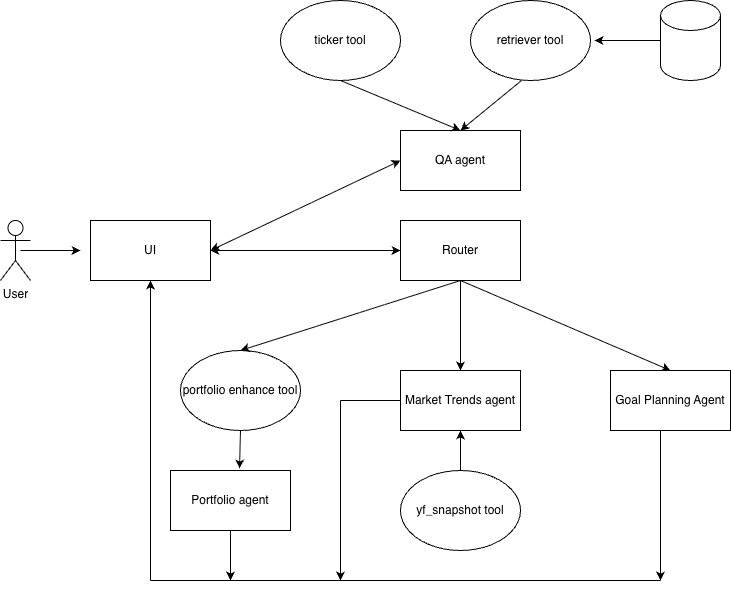

The diagram above was exported from draw.io. Its source (the exported page's mxGraphModel, read from the mxfile embedded in the PNG):
<mxGraphModel dx="1198" dy="698" grid="1" gridSize="10" guides="1" tooltips="1" connect="1" arrows="1" fold="1" page="1" pageScale="1" pageWidth="850" pageHeight="1100" math="0" shadow="0">
  <root>
    <mxCell id="0" />
    <mxCell id="1" parent="0" />
    <mxCell id="-MmJ7VXNse3b7kXlaHyD-1" value="UI" style="rounded=0;whiteSpace=wrap;html=1;" vertex="1" parent="1">
      <mxGeometry x="130" y="230" width="120" height="60" as="geometry" />
    </mxCell>
    <mxCell id="-MmJ7VXNse3b7kXlaHyD-2" value="User" style="shape=umlActor;verticalLabelPosition=bottom;verticalAlign=top;html=1;outlineConnect=0;" vertex="1" parent="1">
      <mxGeometry x="40" y="230" width="30" height="60" as="geometry" />
    </mxCell>
    <mxCell id="-MmJ7VXNse3b7kXlaHyD-3" value="QA agent" style="rounded=0;whiteSpace=wrap;html=1;" vertex="1" parent="1">
      <mxGeometry x="440" y="140" width="120" height="60" as="geometry" />
    </mxCell>
    <mxCell id="-MmJ7VXNse3b7kXlaHyD-4" value="Router" style="rounded=0;whiteSpace=wrap;html=1;" vertex="1" parent="1">
      <mxGeometry x="440" y="230" width="120" height="60" as="geometry" />
    </mxCell>
    <mxCell id="-MmJ7VXNse3b7kXlaHyD-5" value="" style="shape=cylinder3;whiteSpace=wrap;html=1;boundedLbl=1;backgroundOutline=1;size=15;" vertex="1" parent="1">
      <mxGeometry x="700" y="10" width="60" height="80" as="geometry" />
    </mxCell>
    <mxCell id="-MmJ7VXNse3b7kXlaHyD-6" value="Portfolio agent" style="rounded=0;whiteSpace=wrap;html=1;" vertex="1" parent="1">
      <mxGeometry x="210" y="480" width="120" height="60" as="geometry" />
    </mxCell>
    <mxCell id="-MmJ7VXNse3b7kXlaHyD-7" value="Market Trends agent" style="rounded=0;whiteSpace=wrap;html=1;" vertex="1" parent="1">
      <mxGeometry x="440" y="380" width="120" height="60" as="geometry" />
    </mxCell>
    <mxCell id="-MmJ7VXNse3b7kXlaHyD-8" value="Goal Planning Agent" style="rounded=0;whiteSpace=wrap;html=1;" vertex="1" parent="1">
      <mxGeometry x="650" y="380" width="120" height="60" as="geometry" />
    </mxCell>
    <mxCell id="-MmJ7VXNse3b7kXlaHyD-9" value="ticker tool" style="ellipse;whiteSpace=wrap;html=1;" vertex="1" parent="1">
      <mxGeometry x="320" y="10" width="120" height="80" as="geometry" />
    </mxCell>
    <mxCell id="-MmJ7VXNse3b7kXlaHyD-10" value="portfolio enhance tool" style="ellipse;whiteSpace=wrap;html=1;" vertex="1" parent="1">
      <mxGeometry x="220" y="360" width="120" height="80" as="geometry" />
    </mxCell>
    <mxCell id="-MmJ7VXNse3b7kXlaHyD-11" value="yf_snapshot tool" style="ellipse;whiteSpace=wrap;html=1;" vertex="1" parent="1">
      <mxGeometry x="440" y="480" width="120" height="80" as="geometry" />
    </mxCell>
    <mxCell id="-MmJ7VXNse3b7kXlaHyD-13" value="retriever tool" style="ellipse;whiteSpace=wrap;html=1;" vertex="1" parent="1">
      <mxGeometry x="510" y="10" width="120" height="80" as="geometry" />
    </mxCell>
    <mxCell id="-MmJ7VXNse3b7kXlaHyD-15" value="" style="endArrow=classic;startArrow=classic;html=1;rounded=0;entryX=0;entryY=0.5;entryDx=0;entryDy=0;" edge="1" parent="1" target="-MmJ7VXNse3b7kXlaHyD-4">
      <mxGeometry width="50" height="50" relative="1" as="geometry">
        <mxPoint x="250" y="260" as="sourcePoint" />
        <mxPoint x="430" y="290" as="targetPoint" />
      </mxGeometry>
    </mxCell>
    <mxCell id="-MmJ7VXNse3b7kXlaHyD-16" value="" style="endArrow=classic;startArrow=classic;html=1;rounded=0;entryX=0;entryY=0.5;entryDx=0;entryDy=0;" edge="1" parent="1" target="-MmJ7VXNse3b7kXlaHyD-3">
      <mxGeometry width="50" height="50" relative="1" as="geometry">
        <mxPoint x="250" y="260" as="sourcePoint" />
        <mxPoint x="300" y="210" as="targetPoint" />
      </mxGeometry>
    </mxCell>
    <mxCell id="-MmJ7VXNse3b7kXlaHyD-17" value="" style="endArrow=classic;html=1;rounded=0;" edge="1" parent="1">
      <mxGeometry width="50" height="50" relative="1" as="geometry">
        <mxPoint x="60" y="260" as="sourcePoint" />
        <mxPoint x="120" y="260" as="targetPoint" />
      </mxGeometry>
    </mxCell>
    <mxCell id="-MmJ7VXNse3b7kXlaHyD-22" value="" style="endArrow=classic;html=1;rounded=0;exitX=0.5;exitY=1;exitDx=0;exitDy=0;entryX=0.5;entryY=0;entryDx=0;entryDy=0;" edge="1" parent="1" source="-MmJ7VXNse3b7kXlaHyD-4" target="-MmJ7VXNse3b7kXlaHyD-7">
      <mxGeometry width="50" height="50" relative="1" as="geometry">
        <mxPoint x="400" y="330" as="sourcePoint" />
        <mxPoint x="470" y="380" as="targetPoint" />
      </mxGeometry>
    </mxCell>
    <mxCell id="-MmJ7VXNse3b7kXlaHyD-24" value="" style="endArrow=classic;html=1;rounded=0;entryX=0.5;entryY=0;entryDx=0;entryDy=0;exitX=0.5;exitY=1;exitDx=0;exitDy=0;" edge="1" parent="1" source="-MmJ7VXNse3b7kXlaHyD-4" target="-MmJ7VXNse3b7kXlaHyD-10">
      <mxGeometry width="50" height="50" relative="1" as="geometry">
        <mxPoint x="375" y="350" as="sourcePoint" />
        <mxPoint x="425" y="300" as="targetPoint" />
      </mxGeometry>
    </mxCell>
    <mxCell id="-MmJ7VXNse3b7kXlaHyD-25" value="" style="endArrow=classic;html=1;rounded=0;entryX=0.5;entryY=0;entryDx=0;entryDy=0;" edge="1" parent="1" target="-MmJ7VXNse3b7kXlaHyD-8">
      <mxGeometry width="50" height="50" relative="1" as="geometry">
        <mxPoint x="500" y="290" as="sourcePoint" />
        <mxPoint x="630" y="380" as="targetPoint" />
      </mxGeometry>
    </mxCell>
    <mxCell id="-MmJ7VXNse3b7kXlaHyD-26" value="" style="endArrow=classic;html=1;rounded=0;exitX=0;exitY=0.5;exitDx=0;exitDy=0;exitPerimeter=0;" edge="1" parent="1" source="-MmJ7VXNse3b7kXlaHyD-5">
      <mxGeometry width="50" height="50" relative="1" as="geometry">
        <mxPoint x="630" y="90" as="sourcePoint" />
        <mxPoint x="634" y="50" as="targetPoint" />
      </mxGeometry>
    </mxCell>
    <mxCell id="-MmJ7VXNse3b7kXlaHyD-27" value="" style="endArrow=classic;html=1;rounded=0;entryX=0.575;entryY=-0.033;entryDx=0;entryDy=0;exitX=0.5;exitY=1;exitDx=0;exitDy=0;entryPerimeter=0;" edge="1" parent="1" source="-MmJ7VXNse3b7kXlaHyD-10" target="-MmJ7VXNse3b7kXlaHyD-6">
      <mxGeometry width="50" height="50" relative="1" as="geometry">
        <mxPoint x="270" y="450" as="sourcePoint" />
        <mxPoint x="290" y="400" as="targetPoint" />
      </mxGeometry>
    </mxCell>
    <mxCell id="-MmJ7VXNse3b7kXlaHyD-33" value="" style="endArrow=classic;html=1;rounded=0;entryX=0.5;entryY=1;entryDx=0;entryDy=0;" edge="1" parent="1" target="-MmJ7VXNse3b7kXlaHyD-1">
      <mxGeometry width="50" height="50" relative="1" as="geometry">
        <mxPoint x="190" y="590" as="sourcePoint" />
        <mxPoint x="170" y="410" as="targetPoint" />
      </mxGeometry>
    </mxCell>
    <mxCell id="-MmJ7VXNse3b7kXlaHyD-34" value="" style="endArrow=classic;html=1;rounded=0;entryX=0.5;entryY=1;entryDx=0;entryDy=0;exitX=0.5;exitY=0;exitDx=0;exitDy=0;" edge="1" parent="1" source="-MmJ7VXNse3b7kXlaHyD-11" target="-MmJ7VXNse3b7kXlaHyD-7">
      <mxGeometry width="50" height="50" relative="1" as="geometry">
        <mxPoint x="490" y="510" as="sourcePoint" />
        <mxPoint x="540" y="460" as="targetPoint" />
      </mxGeometry>
    </mxCell>
    <mxCell id="-MmJ7VXNse3b7kXlaHyD-37" value="" style="endArrow=none;html=1;rounded=0;" edge="1" parent="1">
      <mxGeometry width="50" height="50" relative="1" as="geometry">
        <mxPoint x="190" y="590" as="sourcePoint" />
        <mxPoint x="700" y="590" as="targetPoint" />
      </mxGeometry>
    </mxCell>
    <mxCell id="-MmJ7VXNse3b7kXlaHyD-38" value="" style="endArrow=classic;html=1;rounded=0;" edge="1" parent="1">
      <mxGeometry width="50" height="50" relative="1" as="geometry">
        <mxPoint x="700" y="440" as="sourcePoint" />
        <mxPoint x="700" y="590" as="targetPoint" />
      </mxGeometry>
    </mxCell>
    <mxCell id="-MmJ7VXNse3b7kXlaHyD-39" value="" style="endArrow=classic;html=1;rounded=0;" edge="1" parent="1">
      <mxGeometry width="50" height="50" relative="1" as="geometry">
        <mxPoint x="270" y="540" as="sourcePoint" />
        <mxPoint x="270" y="590" as="targetPoint" />
      </mxGeometry>
    </mxCell>
    <mxCell id="-MmJ7VXNse3b7kXlaHyD-40" value="" style="endArrow=none;html=1;rounded=0;" edge="1" parent="1">
      <mxGeometry width="50" height="50" relative="1" as="geometry">
        <mxPoint x="380" y="410" as="sourcePoint" />
        <mxPoint x="440" y="410" as="targetPoint" />
      </mxGeometry>
    </mxCell>
    <mxCell id="-MmJ7VXNse3b7kXlaHyD-41" value="" style="endArrow=classic;html=1;rounded=0;" edge="1" parent="1">
      <mxGeometry width="50" height="50" relative="1" as="geometry">
        <mxPoint x="380" y="410" as="sourcePoint" />
        <mxPoint x="380" y="590" as="targetPoint" />
      </mxGeometry>
    </mxCell>
    <mxCell id="-MmJ7VXNse3b7kXlaHyD-42" value="" style="endArrow=classic;html=1;rounded=0;exitX=0.5;exitY=1;exitDx=0;exitDy=0;entryX=0.5;entryY=0;entryDx=0;entryDy=0;" edge="1" parent="1" source="-MmJ7VXNse3b7kXlaHyD-9" target="-MmJ7VXNse3b7kXlaHyD-3">
      <mxGeometry width="50" height="50" relative="1" as="geometry">
        <mxPoint x="400" y="260" as="sourcePoint" />
        <mxPoint x="450" y="210" as="targetPoint" />
      </mxGeometry>
    </mxCell>
    <mxCell id="-MmJ7VXNse3b7kXlaHyD-44" value="" style="endArrow=classic;html=1;rounded=0;exitX=0.425;exitY=1;exitDx=0;exitDy=0;exitPerimeter=0;" edge="1" parent="1" source="-MmJ7VXNse3b7kXlaHyD-13">
      <mxGeometry width="50" height="50" relative="1" as="geometry">
        <mxPoint x="600" y="130" as="sourcePoint" />
        <mxPoint x="500" y="140" as="targetPoint" />
      </mxGeometry>
    </mxCell>
  </root>
</mxGraphModel>